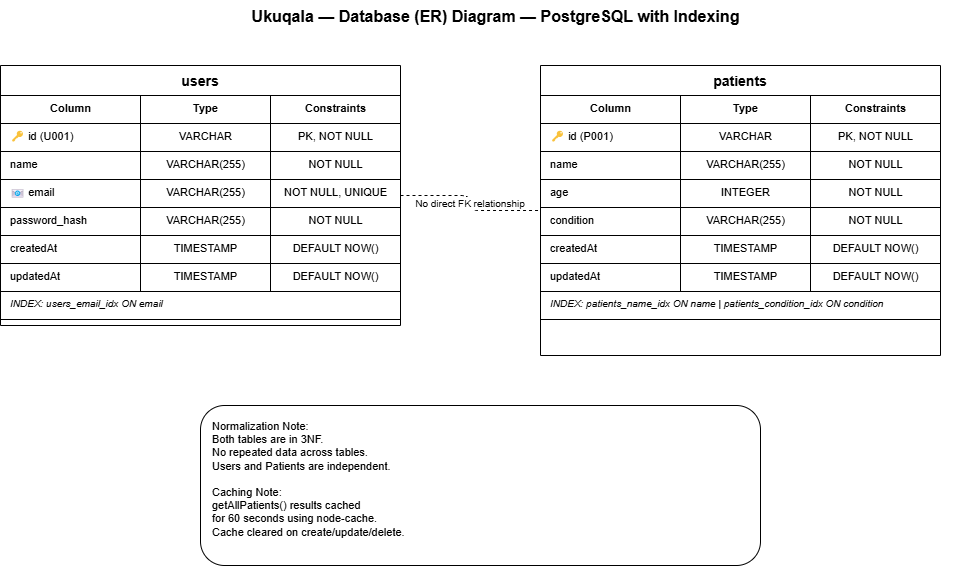

The diagram above was exported from draw.io. Its source (the exported page's mxGraphModel, read from the mxfile embedded in the PNG):
<mxGraphModel dx="969" dy="554" grid="1" gridSize="10" guides="1" tooltips="1" connect="1" arrows="1" fold="1" page="1" pageScale="1" pageWidth="850" pageHeight="1100" math="0" shadow="0">
  <root>
    <mxCell id="0" />
    <mxCell id="1" parent="0" />
    <mxCell id="t1" parent="1" style="text;html=1;strokeColor=none;fillColor=none;align=center;fontSize=16;fontStyle=1;" value="Ukuqala — Database (ER) Diagram — PostgreSQL with Indexing" vertex="1">
      <mxGeometry height="40" width="950" x="100" y="15" as="geometry" />
    </mxCell>
    <mxCell id="u0" parent="1" style="swimlane;startSize=30;fillColor=#ffffff;strokeColor=#000000;fontSize=14;fontStyle=1;" value="users" vertex="1">
      <mxGeometry height="260" width="400" x="80" y="80" as="geometry" />
    </mxCell>
    <mxCell id="uh1" parent="u0" style="text;html=1;fillColor=#ffffff;strokeColor=#000000;align=center;fontStyle=1;fontSize=11;" value="Column" vertex="1">
      <mxGeometry height="28" width="140" y="30" as="geometry" />
    </mxCell>
    <mxCell id="uh2" parent="u0" style="text;html=1;fillColor=#ffffff;strokeColor=#000000;align=center;fontStyle=1;fontSize=11;" value="Type" vertex="1">
      <mxGeometry height="28" width="130" x="140" y="30" as="geometry" />
    </mxCell>
    <mxCell id="uh3" parent="u0" style="text;html=1;fillColor=#ffffff;strokeColor=#000000;align=center;fontStyle=1;fontSize=11;" value="Constraints" vertex="1">
      <mxGeometry height="28" width="130" x="270" y="30" as="geometry" />
    </mxCell>
    <mxCell id="ur1a" parent="u0" style="text;html=1;fillColor=#ffffff;strokeColor=#000000;align=left;spacingLeft=8;fontSize=11;" value="🔑 id (U001)" vertex="1">
      <mxGeometry height="28" width="140" y="58" as="geometry" />
    </mxCell>
    <mxCell id="ur1b" parent="u0" style="text;html=1;fillColor=#ffffff;strokeColor=#000000;align=center;fontSize=11;" value="VARCHAR" vertex="1">
      <mxGeometry height="28" width="130" x="140" y="58" as="geometry" />
    </mxCell>
    <mxCell id="ur1c" parent="u0" style="text;html=1;fillColor=#ffffff;strokeColor=#000000;align=center;fontSize=11;" value="PK, NOT NULL" vertex="1">
      <mxGeometry height="28" width="130" x="270" y="58" as="geometry" />
    </mxCell>
    <mxCell id="ur2a" parent="u0" style="text;html=1;fillColor=#ffffff;strokeColor=#000000;align=left;spacingLeft=8;fontSize=11;" value="name" vertex="1">
      <mxGeometry height="28" width="140" y="86" as="geometry" />
    </mxCell>
    <mxCell id="ur2b" parent="u0" style="text;html=1;fillColor=#ffffff;strokeColor=#000000;align=center;fontSize=11;" value="VARCHAR(255)" vertex="1">
      <mxGeometry height="28" width="130" x="140" y="86" as="geometry" />
    </mxCell>
    <mxCell id="ur2c" parent="u0" style="text;html=1;fillColor=#ffffff;strokeColor=#000000;align=center;fontSize=11;" value="NOT NULL" vertex="1">
      <mxGeometry height="28" width="130" x="270" y="86" as="geometry" />
    </mxCell>
    <mxCell id="ur3a" parent="u0" style="text;html=1;fillColor=#ffffff;strokeColor=#000000;align=left;spacingLeft=8;fontSize=11;" value="📧 email" vertex="1">
      <mxGeometry height="28" width="140" y="114" as="geometry" />
    </mxCell>
    <mxCell id="ur3b" parent="u0" style="text;html=1;fillColor=#ffffff;strokeColor=#000000;align=center;fontSize=11;" value="VARCHAR(255)" vertex="1">
      <mxGeometry height="28" width="130" x="140" y="114" as="geometry" />
    </mxCell>
    <mxCell id="ur3c" parent="u0" style="text;html=1;fillColor=#ffffff;strokeColor=#000000;align=center;fontSize=11;" value="NOT NULL, UNIQUE" vertex="1">
      <mxGeometry height="28" width="130" x="270" y="114" as="geometry" />
    </mxCell>
    <mxCell id="ur4a" parent="u0" style="text;html=1;fillColor=#ffffff;strokeColor=#000000;align=left;spacingLeft=8;fontSize=11;" value="password_hash" vertex="1">
      <mxGeometry height="28" width="140" y="142" as="geometry" />
    </mxCell>
    <mxCell id="ur4b" parent="u0" style="text;html=1;fillColor=#ffffff;strokeColor=#000000;align=center;fontSize=11;" value="VARCHAR(255)" vertex="1">
      <mxGeometry height="28" width="130" x="140" y="142" as="geometry" />
    </mxCell>
    <mxCell id="ur4c" parent="u0" style="text;html=1;fillColor=#ffffff;strokeColor=#000000;align=center;fontSize=11;" value="NOT NULL" vertex="1">
      <mxGeometry height="28" width="130" x="270" y="142" as="geometry" />
    </mxCell>
    <mxCell id="ur5a" parent="u0" style="text;html=1;fillColor=#ffffff;strokeColor=#000000;align=left;spacingLeft=8;fontSize=11;" value="createdAt" vertex="1">
      <mxGeometry height="28" width="140" y="170" as="geometry" />
    </mxCell>
    <mxCell id="ur5b" parent="u0" style="text;html=1;fillColor=#ffffff;strokeColor=#000000;align=center;fontSize=11;" value="TIMESTAMP" vertex="1">
      <mxGeometry height="28" width="130" x="140" y="170" as="geometry" />
    </mxCell>
    <mxCell id="ur5c" parent="u0" style="text;html=1;fillColor=#ffffff;strokeColor=#000000;align=center;fontSize=11;" value="DEFAULT NOW()" vertex="1">
      <mxGeometry height="28" width="130" x="270" y="170" as="geometry" />
    </mxCell>
    <mxCell id="ur6a" parent="u0" style="text;html=1;fillColor=#ffffff;strokeColor=#000000;align=left;spacingLeft=8;fontSize=11;" value="updatedAt" vertex="1">
      <mxGeometry height="28" width="140" y="198" as="geometry" />
    </mxCell>
    <mxCell id="ur6b" parent="u0" style="text;html=1;fillColor=#ffffff;strokeColor=#000000;align=center;fontSize=11;" value="TIMESTAMP" vertex="1">
      <mxGeometry height="28" width="130" x="140" y="198" as="geometry" />
    </mxCell>
    <mxCell id="ur6c" parent="u0" style="text;html=1;fillColor=#ffffff;strokeColor=#000000;align=center;fontSize=11;" value="DEFAULT NOW()" vertex="1">
      <mxGeometry height="28" width="130" x="270" y="198" as="geometry" />
    </mxCell>
    <mxCell id="uidx" parent="u0" style="text;html=1;fillColor=#ffffff;strokeColor=#000000;align=left;spacingLeft=8;fontSize=10;fontStyle=2;" value="INDEX: users_email_idx ON email" vertex="1">
      <mxGeometry height="28" width="400" y="226" as="geometry" />
    </mxCell>
    <mxCell id="p0" parent="1" style="swimlane;startSize=30;fillColor=#ffffff;strokeColor=#000000;fontSize=14;fontStyle=1;" value="patients" vertex="1">
      <mxGeometry height="290" width="400" x="620" y="80" as="geometry" />
    </mxCell>
    <mxCell id="ph1" parent="p0" style="text;html=1;fillColor=#ffffff;strokeColor=#000000;align=center;fontStyle=1;fontSize=11;" value="Column" vertex="1">
      <mxGeometry height="28" width="140" y="30" as="geometry" />
    </mxCell>
    <mxCell id="ph2" parent="p0" style="text;html=1;fillColor=#ffffff;strokeColor=#000000;align=center;fontStyle=1;fontSize=11;" value="Type" vertex="1">
      <mxGeometry height="28" width="130" x="140" y="30" as="geometry" />
    </mxCell>
    <mxCell id="ph3" parent="p0" style="text;html=1;fillColor=#ffffff;strokeColor=#000000;align=center;fontStyle=1;fontSize=11;" value="Constraints" vertex="1">
      <mxGeometry height="28" width="130" x="270" y="30" as="geometry" />
    </mxCell>
    <mxCell id="pr1a" parent="p0" style="text;html=1;fillColor=#ffffff;strokeColor=#000000;align=left;spacingLeft=8;fontSize=11;" value="🔑 id (P001)" vertex="1">
      <mxGeometry height="28" width="140" y="58" as="geometry" />
    </mxCell>
    <mxCell id="pr1b" parent="p0" style="text;html=1;fillColor=#ffffff;strokeColor=#000000;align=center;fontSize=11;" value="VARCHAR" vertex="1">
      <mxGeometry height="28" width="130" x="140" y="58" as="geometry" />
    </mxCell>
    <mxCell id="pr1c" parent="p0" style="text;html=1;fillColor=#ffffff;strokeColor=#000000;align=center;fontSize=11;" value="PK, NOT NULL" vertex="1">
      <mxGeometry height="28" width="130" x="270" y="58" as="geometry" />
    </mxCell>
    <mxCell id="pr2a" parent="p0" style="text;html=1;fillColor=#ffffff;strokeColor=#000000;align=left;spacingLeft=8;fontSize=11;" value="name" vertex="1">
      <mxGeometry height="28" width="140" y="86" as="geometry" />
    </mxCell>
    <mxCell id="pr2b" parent="p0" style="text;html=1;fillColor=#ffffff;strokeColor=#000000;align=center;fontSize=11;" value="VARCHAR(255)" vertex="1">
      <mxGeometry height="28" width="130" x="140" y="86" as="geometry" />
    </mxCell>
    <mxCell id="pr2c" parent="p0" style="text;html=1;fillColor=#ffffff;strokeColor=#000000;align=center;fontSize=11;" value="NOT NULL" vertex="1">
      <mxGeometry height="28" width="130" x="270" y="86" as="geometry" />
    </mxCell>
    <mxCell id="pr3a" parent="p0" style="text;html=1;fillColor=#ffffff;strokeColor=#000000;align=left;spacingLeft=8;fontSize=11;" value="age" vertex="1">
      <mxGeometry height="28" width="140" y="114" as="geometry" />
    </mxCell>
    <mxCell id="pr3b" parent="p0" style="text;html=1;fillColor=#ffffff;strokeColor=#000000;align=center;fontSize=11;" value="INTEGER" vertex="1">
      <mxGeometry height="28" width="130" x="140" y="114" as="geometry" />
    </mxCell>
    <mxCell id="pr3c" parent="p0" style="text;html=1;fillColor=#ffffff;strokeColor=#000000;align=center;fontSize=11;" value="NOT NULL" vertex="1">
      <mxGeometry height="28" width="130" x="270" y="114" as="geometry" />
    </mxCell>
    <mxCell id="pr4a" parent="p0" style="text;html=1;fillColor=#ffffff;strokeColor=#000000;align=left;spacingLeft=8;fontSize=11;" value="condition" vertex="1">
      <mxGeometry height="28" width="140" y="142" as="geometry" />
    </mxCell>
    <mxCell id="pr4b" parent="p0" style="text;html=1;fillColor=#ffffff;strokeColor=#000000;align=center;fontSize=11;" value="VARCHAR(255)" vertex="1">
      <mxGeometry height="28" width="130" x="140" y="142" as="geometry" />
    </mxCell>
    <mxCell id="pr4c" parent="p0" style="text;html=1;fillColor=#ffffff;strokeColor=#000000;align=center;fontSize=11;" value="NOT NULL" vertex="1">
      <mxGeometry height="28" width="130" x="270" y="142" as="geometry" />
    </mxCell>
    <mxCell id="pr5a" parent="p0" style="text;html=1;fillColor=#ffffff;strokeColor=#000000;align=left;spacingLeft=8;fontSize=11;" value="createdAt" vertex="1">
      <mxGeometry height="28" width="140" y="170" as="geometry" />
    </mxCell>
    <mxCell id="pr5b" parent="p0" style="text;html=1;fillColor=#ffffff;strokeColor=#000000;align=center;fontSize=11;" value="TIMESTAMP" vertex="1">
      <mxGeometry height="28" width="130" x="140" y="170" as="geometry" />
    </mxCell>
    <mxCell id="pr5c" parent="p0" style="text;html=1;fillColor=#ffffff;strokeColor=#000000;align=center;fontSize=11;" value="DEFAULT NOW()" vertex="1">
      <mxGeometry height="28" width="130" x="270" y="170" as="geometry" />
    </mxCell>
    <mxCell id="pr6a" parent="p0" style="text;html=1;fillColor=#ffffff;strokeColor=#000000;align=left;spacingLeft=8;fontSize=11;" value="updatedAt" vertex="1">
      <mxGeometry height="28" width="140" y="198" as="geometry" />
    </mxCell>
    <mxCell id="pr6b" parent="p0" style="text;html=1;fillColor=#ffffff;strokeColor=#000000;align=center;fontSize=11;" value="TIMESTAMP" vertex="1">
      <mxGeometry height="28" width="130" x="140" y="198" as="geometry" />
    </mxCell>
    <mxCell id="pr6c" parent="p0" style="text;html=1;fillColor=#ffffff;strokeColor=#000000;align=center;fontSize=11;" value="DEFAULT NOW()" vertex="1">
      <mxGeometry height="28" width="130" x="270" y="198" as="geometry" />
    </mxCell>
    <mxCell id="pidx" parent="p0" style="text;html=1;fillColor=#ffffff;strokeColor=#000000;align=left;spacingLeft=8;fontSize=10;fontStyle=2;" value="INDEX: patients_name_idx ON name | patients_condition_idx ON condition" vertex="1">
      <mxGeometry height="28" width="400" y="226" as="geometry" />
    </mxCell>
    <mxCell id="note1" parent="1" style="rounded=1;whiteSpace=wrap;html=1;fillColor=#ffffff;strokeColor=#000000;fontSize=11;align=left;spacingLeft=10;verticalAlign=top;spacingTop=8;" value="Normalization Note:&#10;Both tables are in 3NF.&#10;No repeated data across tables.&#10;Users and Patients are independent.&#10;&#10;Caching Note:&#10;getAllPatients() results cached&#10;for 60 seconds using node-cache.&#10;Cache cleared on create/update/delete." vertex="1">
      <mxGeometry height="160" width="560" x="280" y="420" as="geometry" />
    </mxCell>
    <mxCell id="sep1" edge="1" parent="1" source="u0" style="edgeStyle=orthogonalEdgeStyle;dashed=1;endArrow=none;startArrow=none;fontSize=10;strokeColor=#000000;" target="p0" value="No direct FK relationship">
      <mxGeometry relative="1" as="geometry" />
    </mxCell>
  </root>
</mxGraphModel>